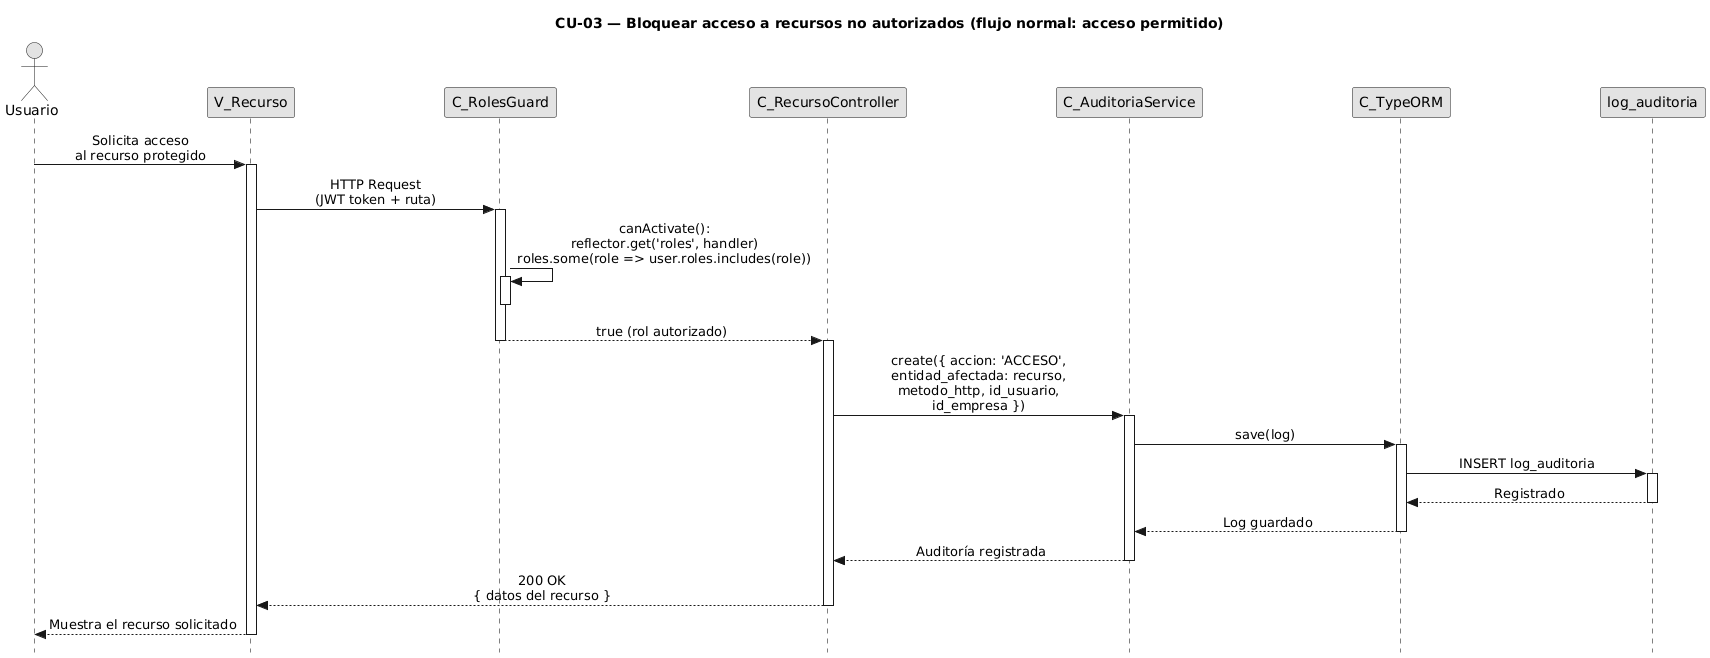

The diagram above was rendered by PlantUML. Its source (embedded in the PNG):
@startuml CU03-normal
title CU-03 — Bloquear acceso a recursos no autorizados (flujo normal: acceso permitido)

skinparam style strictuml
skinparam monochrome true
skinparam shadowing false
skinparam sequenceMessageAlign center
skinparam ParticipantPadding 70
skinparam ActorPadding 30
skinparam sequence {
  MessageAlign center
  LifeLineBorderColor black
}
hide footbox

actor "Usuario" as user
participant "V_Recurso" as view
participant "C_RolesGuard" as guard
participant "C_RecursoController" as ctrl
participant "C_AuditoriaService" as aud
participant "C_TypeORM" as orm
participant "log_auditoria" as aent

user -> view : Solicita acceso\nal recurso protegido
activate view

view -> guard : HTTP Request\n(JWT token + ruta)
activate guard

guard -> guard : canActivate():\nreflector.get('roles', handler)\nroles.some(role => user.roles.includes(role))
activate guard
deactivate guard

guard --> ctrl : true (rol autorizado)
deactivate guard

activate ctrl

ctrl -> aud : create({ accion: 'ACCESO',\nentidad_afectada: recurso,\nmetodo_http, id_usuario,\nid_empresa })
activate aud

aud -> orm : save(log)
activate orm

orm -> aent : INSERT log_auditoria
activate aent
aent --> orm : Registrado
deactivate aent

orm --> aud : Log guardado
deactivate orm

aud --> ctrl : Auditoría registrada
deactivate aud

ctrl --> view : 200 OK\n{ datos del recurso }
deactivate ctrl

view --> user : Muestra el recurso solicitado
deactivate view

@enduml